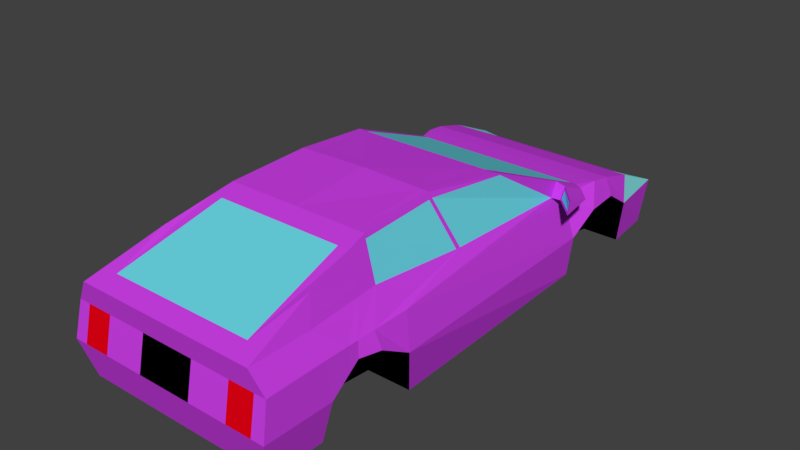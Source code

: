 # Source: model3.blend  (saved by Blender 2.79.0; exported with 4.5.12 LTS)
import bpy
from mathutils import Matrix  # noqa: F401  (used for matrix-valued properties, if any)

bpy.ops.wm.read_factory_settings(use_empty=True)
scene = bpy.context.scene
scene.name = 'Scene'

# ---- collections
col_collection_1 = bpy.data.collections.new('Collection 1'); scene.collection.children.link(col_collection_1)

# ---- materials (node trees are filled in below, after node groups)
mat_base = bpy.data.materials.new('Base')
mat_base.alpha_threshold = 0.0
mat_base.use_transparent_shadow = False
mat_base.diffuse_color = (0.6063, 0.05034, 0.8, 1.0)
mat_base.roughness = 0.5
mat_base.specular_intensity = 0.7527
mat_base.line_color = (0.0, 0.0, 0.0, 1.0)
mat_windows = bpy.data.materials.new('Windows')
mat_windows.alpha_threshold = 0.0
mat_windows.use_transparent_shadow = False
mat_windows.diffuse_color = (0.1467, 0.6893, 0.8, 1.0)
mat_windows.roughness = 0.5
mat_frontlights = bpy.data.materials.new('FrontLights')
mat_frontlights.alpha_threshold = 0.0
mat_frontlights.use_transparent_shadow = False
mat_frontlights.diffuse_color = (0.2444, 0.7771, 0.8, 1.0)
mat_frontlights.roughness = 0.5
mat_plates = bpy.data.materials.new('Plates')
mat_plates.alpha_threshold = 0.0
mat_plates.use_transparent_shadow = False
mat_plates.diffuse_color = (0.0, 0.0, 0.0, 1.0)
mat_plates.roughness = 0.5
mat_rearlights = bpy.data.materials.new('RearLights')
mat_rearlights.alpha_threshold = 0.0
mat_rearlights.use_transparent_shadow = False
mat_rearlights.diffuse_color = (0.8, 0.0, 0.006753, 1.0)
mat_rearlights.roughness = 0.5

# ---- material node trees

# ---- world
world_world = bpy.data.worlds.new('World'); scene.world = world_world
world_world.color = (0.05088, 0.05088, 0.05088)
world_world.use_sun_shadow = False
world_world.sun_shadow_jitter_overblur = 0.0
world_world.cycles.sampling_method = 'MANUAL'

# ---- meshes
me_cube = bpy.data.meshes.new('Cube')
me_cube.from_pydata([(0.9865, 2.81, -0.4919), (0.9979, -2.56, -0.4724), (-2.682e-07, -2.667, -0.09083), (0.9167, -2.628, 0.4757), (1.075, -2.667, -0.09083), (1.788e-07, 2.81, -0.4919), (1.623e-17, -2.56, -0.4724), (-4.085e-07, -2.628, 0.4757), (1.049, -2.594, 0.2563), (-3.525e-07, -2.594, 0.2563), (1.035, 2.862, -0.0226), (2.086e-07, 2.819, -0.0226), (0.9865, 2.376, -0.5455), (0.9865, 1.422, -0.5357), (1.048, -1.044, -0.5162), (0.9979, -2.01, -0.487), (1.071, 2.303, -0.07134), (1.064, 2.035, 0.1041), (1.067, 1.707, 0.07973), (1.005, 1.475, -0.1542), (1.141, -1.156, -0.05672), (1.124, -1.461, 0.1138), (1.064, -1.662, 0.1138), (1.075, -1.966, -0.1006), (1.028, 2.347, 0.2076), (0.9235, 1.582, 0.349), (0.7705, 0.4274, 0.8313), (0.7078, -0.3882, 0.9228), (0.7333, -1.204, 0.88), (0.8184, -1.893, 0.7094), (3.311e-08, 2.347, 0.2076), (-5.298e-08, 1.996, 0.3051), (-1.391e-07, 1.799, 0.3294), (-1.06e-07, 1.582, 0.349), (-1.921e-07, 0.4274, 0.8313), (-2.782e-07, -0.3882, 0.9385), (-3.643e-07, -1.204, 0.88), (-4.172e-07, -2.445, 0.5341), (1.987e-08, -2.01, -0.487), (3.974e-08, -1.647, -0.4794), (5.96e-08, -1.451, -0.4794), (7.947e-08, -1.044, -0.5162), (9.934e-08, 1.422, -0.5357), (1.192e-07, 1.799, -0.4882), (1.391e-07, 1.996, -0.4882), (1.589e-07, 2.376, -0.5455), (1.0, 1.799, 0.3294), (0.8771, 1.441, 0.2661), (1.049, -1.078, 0.2661), (1.049, -1.46, 0.2661), (1.049, -1.647, 0.2661), (1.049, -2.005, 0.2661), (1.016, 1.996, 0.3051), (0.872, 1.237, 0.3176), (0.8893, -0.1874, 0.3916), (0.863, -1.23, 0.4867), (0.9115, -2.005, 0.4708), (0.6059, 2.376, -0.5455), (0.6059, 1.996, -0.4882), (0.6059, 1.799, -0.4882), (0.6059, 1.422, -0.5357), (0.6059, -1.044, -0.5162), (0.6059, -1.46, -0.4794), (0.6059, -1.647, -0.4794), (0.6059, -2.01, -0.487), (0.683, 2.303, -0.07134), (0.683, 2.035, 0.1041), (0.683, 1.707, 0.07973), (0.683, 1.475, -0.1542), (0.683, -1.156, -0.05672), (0.683, -1.461, 0.1138), (0.683, -1.662, 0.1138), (0.683, -1.966, -0.1006), (-0.01048, 2.376, -0.5455), (-0.01048, 1.996, -0.4882), (-0.01048, 1.799, -0.4882), (-0.01048, 1.422, -0.5357), (-0.01048, -1.044, -0.5162), (-0.01048, -1.46, -0.4794), (-0.01048, -1.647, -0.4794), (-0.01048, -2.01, -0.487), (0.277, -2.667, -0.09083), (0.2569, 2.81, -0.4919), (0.2569, -2.56, -0.4724), (0.2387, -2.628, 0.4757), (0.2731, -2.594, 0.2563), (0.2524, 2.819, -0.0226), (0.2569, 2.376, -0.5455), (0.2569, -2.01, -0.487), (0.266, 2.347, 0.2076), (0.6307, 1.582, 0.349), (0.6764, 0.4274, 0.8313), (-2.831e-07, -0.3882, 0.9385), (-3.576e-07, -1.204, 0.88), (-4.172e-07, -2.445, 0.5341), (0.2646, 1.996, 0.3051), (0.2605, 1.799, 0.3294), (0.6541, 2.347, 0.2076), (0.8846, 2.347, 0.2076), (0.6307, 1.582, 0.349), (0.8664, 1.582, 0.349), (0.6764, 0.4274, 0.8313), (0.6764, 0.4274, 0.8313), (0.6279, -0.3882, 0.9246), (0.6279, -0.3882, 0.9246), (0.6297, -1.204, 0.88), (0.6297, -1.204, 0.88), (0.7315, -2.445, 0.5341), (0.7315, -2.445, 0.5341), (0.6507, 1.996, 0.3051), (0.9012, 1.996, 0.3051), (0.6407, 1.799, 0.3294), (0.8873, 1.799, 0.3294), (0.9434, -2.667, -0.09083), (0.6812, -2.667, -0.09083), (0.875, 2.81, -0.4919), (0.6318, 2.81, -0.4919), (0.875, -2.56, -0.4724), (0.6318, -2.56, -0.4724), (0.8131, -2.628, 0.4757), (0.7472, -2.628, 0.4757), (0.9304, -2.594, 0.2563), (0.6718, -2.594, 0.2563), (0.8382, 2.819, -0.0226), (0.6207, 2.819, -0.0226), (0.875, 2.376, -0.5455), (0.6318, 2.376, -0.5455), (0.875, -2.01, -0.487), (0.6318, -2.01, -0.487), (1.124, -1.461, 0.1138), (0.7091, -0.4285, 0.9207), (-2.782e-07, -0.3882, 0.9385), (1.049, -1.46, 0.2661), (0.888, -0.2389, 0.3963), (0.6059, -1.46, -0.4794), (0.683, -1.461, 0.1138), (-0.01048, -1.46, -0.4794), (-2.831e-07, -0.3882, 0.9385), (0.6279, -0.3882, 0.9246), (0.6279, -0.3882, 0.9246), (0.7816, 0.5159, 0.775), (0.7277, -0.3663, 0.8647), (0.7475, -1.207, 0.8369), (0.8184, -1.893, 0.7094), (0.7287, -0.4078, 0.8633), (0.8921, -2.445, 0.5341), (-4.19e-07, -2.445, 0.5341), (0.8853, 1.294, 0.4696), (-1.06e-07, 1.582, 0.349), (0.872, 1.237, 0.3176), (0.8893, -0.1874, 0.3916), (0.863, -1.23, 0.4867), (0.8882, -1.977, 0.5305), (0.8664, 1.582, 0.349), (-4.172e-07, -2.445, 0.5341), (0.7315, -2.445, 0.5341), (0.7315, -2.445, 0.5341), (0.8664, 1.582, 0.349), (0.8664, 1.582, 0.349), (0.888, -0.2389, 0.3963), (1.067, -1.753, 0.04952), (0.7588, -1.411, 0.8288), (-3.901e-07, -1.411, 0.8288), (1.049, -1.755, 0.2661), (0.8775, -1.462, 0.4819), (0.6059, -1.756, -0.4817), (0.683, -1.753, 0.04952), (-0.01048, -1.756, -0.4817), (-3.874e-07, -1.411, 0.8288), (0.6461, -1.411, 0.8288), (0.6461, -1.411, 0.8288), (0.7687, -1.413, 0.7987), (0.8503, -1.45, 0.5611), (0.9706, 1.239, 0.322), (0.9706, 1.239, 0.322), (1.014, 1.528, 0.3482), (0.9817, 1.287, 0.449), (0.9903, 1.228, 0.347), (0.9706, 1.239, 0.322), (1.014, 1.528, 0.3482), (0.9993, 1.259, 0.4226), (1.164, 1.056, 0.3386), (1.181, 1.028, 0.3122), (1.191, 1.315, 0.3726), (1.163, 1.074, 0.419), (0.9817, 1.287, 0.449), (0.9706, 1.239, 0.322), (1.183, 1.062, 0.4441), (1.181, 1.028, 0.3122)], [(38, 39), (39, 40), (40, 41), (42, 43), (43, 44), (44, 45)], [(83, 81, 2, 6), (152, 143, 29, 145), (81, 85, 9, 2), (15, 23, 4, 1), (86, 82, 5, 11), (154, 146, 7, 84), (88, 83, 6, 38), (23, 51, 8, 4), (85, 84, 7, 9), (51, 56, 3, 8), (46, 25, 47), (47, 25, 53, 48), (48, 53, 54, 49), (132, 133, 55, 50), (163, 164, 56, 51), (10, 24, 16), (16, 24, 52, 17), (17, 52, 46, 18), (18, 46, 47, 19), (19, 47, 48, 20), (20, 48, 49, 21), (129, 132, 50, 22), (160, 163, 51, 23), (82, 87, 45, 5), (13, 14, 41, 42), (86, 11, 30, 89), (89, 30, 31, 95), (95, 31, 32, 96), (96, 32, 33, 90), (153, 148, 34, 91), (91, 34, 35, 92), (137, 131, 36, 93), (168, 162, 37, 94), (0, 10, 16, 12), (16, 17, 66, 65), (13, 19, 20, 14), (12, 16, 65, 57), (160, 23, 72, 166), (23, 15, 64, 72), (147, 26, 140, 149), (140, 26, 27, 141), (144, 130, 28, 142), (171, 161, 29, 143), (57, 65, 66, 58), (58, 66, 67, 59), (59, 67, 68, 60), (61, 69, 70, 62), (134, 135, 71, 63), (165, 166, 72, 64), (17, 18, 67, 66), (19, 13, 60, 68), (18, 19, 68, 67), (14, 20, 69, 61), (20, 21, 70, 69), (129, 22, 71, 135), (165, 64, 80, 167), (61, 62, 78, 77), (58, 59, 75, 74), (134, 63, 79, 136), (59, 60, 76, 75), (57, 58, 74, 73), (170, 168, 94, 107), (139, 137, 93, 105), (101, 91, 92, 103), (158, 153, 91, 101), (111, 96, 90, 99), (109, 95, 96, 111), (97, 89, 95, 109), (124, 86, 89, 97), (116, 126, 87, 82), (122, 120, 84, 85), (128, 118, 83, 88), (156, 154, 84, 120), (124, 116, 82, 86), (114, 122, 85, 81), (118, 114, 81, 83), (1, 4, 113, 117), (117, 113, 114, 118), (4, 8, 121, 113), (113, 121, 122, 114), (10, 0, 115, 123), (123, 115, 116, 124), (145, 155, 119, 3), (155, 156, 120, 119), (15, 1, 117, 127), (127, 117, 118, 128), (8, 3, 119, 121), (121, 119, 120, 122), (0, 12, 125, 115), (115, 125, 126, 116), (10, 123, 98, 24), (123, 124, 97, 98), (24, 98, 110, 52), (98, 97, 109, 110), (52, 110, 112, 46), (110, 109, 111, 112), (46, 112, 100, 25), (112, 111, 99, 100), (147, 157, 102, 26), (157, 158, 101, 102), (26, 102, 104, 27), (102, 101, 103, 104), (130, 138, 106, 28), (138, 139, 105, 106), (161, 169, 108, 29), (169, 170, 107, 108), (104, 103, 139, 138), (27, 104, 138, 130), (103, 92, 137, 139), (62, 134, 136, 78), (21, 129, 135, 70), (62, 70, 135, 134), (141, 27, 130, 144), (92, 35, 131, 137), (21, 49, 132, 129), (49, 54, 133, 132), (150, 141, 144, 159), (172, 171, 143, 152), (159, 144, 142, 151), (149, 140, 141, 150), (53, 149, 150, 54), (133, 159, 151, 55), (164, 172, 152, 56), (54, 150, 159, 133), (100, 99, 158, 157), (25, 100, 157, 147), (108, 107, 156, 155), (29, 108, 155, 145), (107, 94, 154, 156), (99, 90, 153, 158), (53, 25, 175, 174), (90, 33, 148, 153), (94, 37, 146, 154), (56, 152, 145, 3), (55, 151, 172, 164), (151, 142, 171, 172), (106, 105, 170, 169), (28, 106, 169, 161), (105, 93, 168, 170), (63, 165, 167, 79), (63, 71, 166, 165), (142, 28, 161, 171), (22, 160, 166, 71), (93, 36, 162, 168), (22, 50, 163, 160), (50, 55, 164, 163), (175, 176, 185, 179), (147, 149, 173, 176), (149, 53, 174, 173), (25, 147, 176, 175), (179, 185, 187, 183), (173, 174, 178, 186), (176, 173, 186, 185), (174, 175, 179, 178), (183, 187, 188, 182), (186, 178, 182, 188), (180, 177, 181, 184), (178, 179, 183, 182), (177, 180, 185, 186), (184, 181, 188, 187), (180, 184, 187, 185), (181, 177, 186, 188)])
me_cube.polygons.foreach_set('material_index', [0, 0, 3, 0, 0, 0, 0, 0, 0, 0, 0, 0, 0, 0, 0, 2, 0, 0, 0, 0, 0, 0, 0, 0, 0, 0, 0, 0, 0, 1, 0, 0, 1, 0, 3, 0, 3, 3, 3, 0, 0, 0, 0, 3, 3, 3, 3, 3, 3, 3, 3, 3, 3, 3, 3, 0, 0, 0, 0, 0, 0, 1, 0, 0, 1, 0, 0, 0, 0, 0, 0, 0, 0, 0, 0, 0, 0, 0, 0, 4, 0, 0, 0, 0, 0, 0, 0, 0, 0, 0, 2, 0, 0, 0, 0, 0, 0, 0, 0, 1, 0, 0, 0, 0, 0, 0, 0, 0, 0, 0, 0, 0, 0, 0, 0, 0, 0, 0, 1, 1, 1, 1, 0, 0, 1, 0, 0, 0, 1, 1, 0, 1, 1, 0, 0, 0, 0, 0, 0, 0, 3, 0, 3, 0, 0, 0, 0, 0, 1, 0, 0, 1, 0, 0, 0, 1, 1, 0, 0, 0, 0, 0])
me_cube.materials.append(mat_base)
me_cube.materials.append(mat_windows)
me_cube.materials.append(mat_frontlights)
me_cube.materials.append(mat_plates)
me_cube.materials.append(mat_rearlights)
me_cube.use_remesh_preserve_volume = False
me_cube.use_remesh_preserve_attributes = False
me_cube.use_mirror_vertex_groups = False
me_cube.update()

# ---- objects
ob_cube = bpy.data.objects.new('Cube', me_cube)

# ---- transforms, parenting, visibility, modifiers, constraints
ob_cube.location = (0.0, 0.0, 0.0)
ob_cube.lock_rotations_4d = False
ob_cube.empty_display_type = 'ARROWS'
ob_cube.lineart.crease_threshold = 0.0
_m = ob_cube.modifiers.new('Mirror', 'MIRROR')

# ---- collection membership
col_collection_1.objects.link(ob_cube)

# ---- scene / render settings (as saved in the file)
scene.frame_start = 1; scene.frame_end = 250; scene.frame_set(3)
scene.render.engine = 'BLENDER_EEVEE_NEXT'
scene.render.resolution_percentage = 50
scene.render.dither_intensity = 0.0
scene.cycles.use_denoising = False
scene.cycles.samples = 128
scene.cycles.sampling_pattern = 'TABULATED_SOBOL'
scene.cycles.use_adaptive_sampling = False
scene.cycles.use_light_tree = False
scene.cycles.blur_glossy = 0.0
scene.cycles.sample_clamp_indirect = 0.0
scene.view_settings.view_transform = 'Standard'
bpy.context.view_layer.update()

# ---- added for rendering (the .blend has no active camera and no usable light): camera, sun
cam_auto = bpy.data.cameras.new('AutoCamera')
cam_auto.lens = 50.0
cam_auto.sensor_width = 36.0
cam_auto.clip_end = 1000.0
ob_auto_camera = bpy.data.objects.new('AutoCamera', cam_auto)
scene.collection.objects.link(ob_auto_camera)
ob_auto_camera.location = (5.73757, -6.78772, 4.78655)
ob_auto_camera.rotation_euler = (1.09748, -7.21219e-08, 0.694738)
scene.camera = ob_auto_camera
light_auto_sun = bpy.data.lights.new('AutoSun', 'SUN')
light_auto_sun.energy = 3.0
light_auto_sun.angle = 0.0523599
ob_auto_sun = bpy.data.objects.new('AutoSun', light_auto_sun)
scene.collection.objects.link(ob_auto_sun)
ob_auto_sun.rotation_euler = (0.872665, 0.174533, 0.523599)
bpy.context.view_layer.update()
